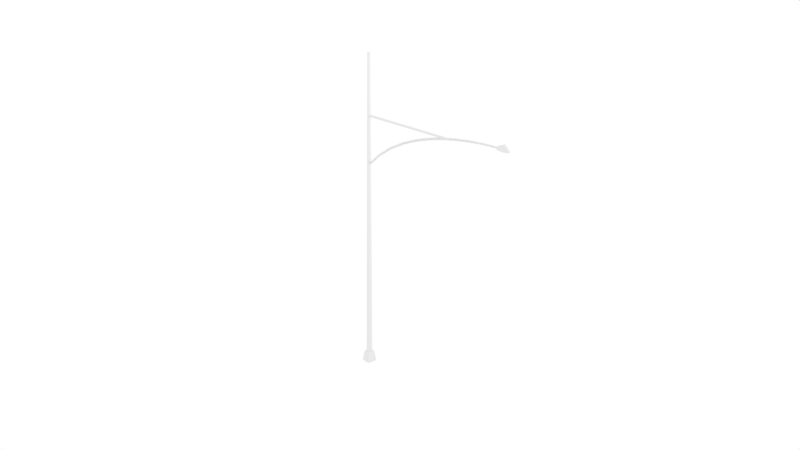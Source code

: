 # Source: street_light.blend  (saved by Blender 2.77.0; exported with 4.5.12 LTS)
import bpy
from mathutils import Matrix  # noqa: F401  (used for matrix-valued properties, if any)

bpy.ops.wm.read_factory_settings(use_empty=True)
scene = bpy.context.scene
scene.name = 'Scene'

# ---- collections
col_collection_1 = bpy.data.collections.new('Collection 1'); scene.collection.children.link(col_collection_1)

# ---- materials (node trees are filled in below, after node groups)
mat_material = bpy.data.materials.new('Material')
mat_material.alpha_threshold = 0.0
mat_material.use_transparent_shadow = False
mat_material.roughness = 0.5
mat_material.line_color = (0.0, 0.0, 0.0, 1.0)

# ---- material node trees

# ---- world
world_world = bpy.data.worlds.new('World'); scene.world = world_world
world_world.color = (1.0, 1.0, 1.0)
world_world.use_sun_shadow = False
world_world.sun_shadow_jitter_overblur = 0.0
world_world.cycles.sampling_method = 'MANUAL'

# ---- cameras
cam_camera = bpy.data.cameras.new('Camera')
cam_camera.clip_end = 100.0
cam_camera.lens = 35.0
cam_camera.sensor_width = 32.0
cam_camera.sensor_height = 18.0
cam_camera.ortho_scale = 7.314
cam_camera.dof.focus_distance = 0.0
cam_camera.dof.aperture_fstop = 128.0

# ---- lights
light_lamp = bpy.data.lights.new('Lamp', 'POINT')
light_lamp.transmission_factor = 0.0
light_lamp.cutoff_distance = 30.0
light_lamp.energy = 100.0
light_lamp.shadow_buffer_clip_start = 1.001
light_lamp.shadow_soft_size = 0.1
light_lamp.shadow_maximum_resolution = 0.006
light_lamp.use_absolute_resolution = True

# ---- meshes
me_circle = bpy.data.meshes.new('Circle')
me_circle.from_pydata([(0.5234, -0.0351, 90.76), (37.78, -0.03509, 90.76), (0.5234, -0.1068, 90.77), (37.78, -0.1068, 90.77), (0.5234, -0.1744, 90.8), (37.78, -0.1744, 90.8), (0.5234, -0.2352, 90.84), (37.78, -0.2352, 90.84), (0.5234, -0.2871, 90.89), (37.78, -0.2871, 90.89), (0.5234, -0.3279, 90.95), (37.78, -0.3279, 90.95), (0.5234, -0.3561, 91.02), (37.78, -0.3561, 91.02), (0.5234, -0.3706, 91.09), (37.78, -0.3706, 91.09), (0.5234, -0.3709, 91.17), (37.78, -0.3709, 91.17), (0.5234, -0.3569, 91.24), (37.78, -0.3569, 91.24), (0.5234, -0.3292, 91.31), (37.78, -0.3292, 91.31), (0.5234, -0.2889, 91.37), (37.78, -0.2889, 91.37), (0.5234, -0.2375, 91.42), (37.78, -0.2375, 91.42), (0.5234, -0.1769, 91.46), (37.78, -0.1769, 91.46), (0.5234, -0.1095, 91.49), (37.78, -0.1095, 91.49), (0.5234, -0.03794, 91.5), (37.78, -0.03794, 91.5), (0.5234, 0.03509, 91.5), (37.78, 0.0351, 91.5), (0.5234, 0.1068, 91.49), (37.78, 0.1068, 91.49), (0.5234, 0.1744, 91.46), (37.78, 0.1744, 91.46), (0.5234, 0.2352, 91.42), (37.78, 0.2352, 91.42), (0.5234, 0.2871, 91.37), (37.78, 0.2871, 91.37), (0.5234, 0.3279, 91.31), (37.78, 0.3279, 91.31), (0.5234, 0.3561, 91.24), (37.78, 0.3561, 91.24), (0.5234, 0.3706, 91.17), (37.78, 0.3706, 91.17), (0.5234, 0.3709, 91.1), (37.78, 0.3709, 91.1), (0.5234, 0.3569, 91.02), (37.78, 0.3569, 91.02), (0.5234, 0.3292, 90.96), (37.78, 0.3292, 90.96), (0.5234, 0.2889, 90.9), (37.78, 0.2889, 90.9), (0.5234, 0.2375, 90.84), (37.78, 0.2375, 90.84), (0.5234, 0.1769, 90.8), (37.78, 0.1769, 90.8), (0.5234, 0.1095, 90.77), (37.78, 0.1095, 90.77), (0.5234, 0.03794, 90.76), (37.78, 0.03794, 90.76), (0.0, 0.9314, 0.0), (-0.1817, 0.9135, 0.0), (-0.3564, 0.8605, 0.0), (-0.5175, 0.7744, 0.0), (-0.6586, 0.6586, 0.0), (-0.7744, 0.5175, 0.0), (-0.8605, 0.3564, 0.0), (-0.9135, 0.1817, 0.0), (-0.9314, 7.032e-08, 0.0), (-0.9135, -0.1817, 0.0), (-0.8605, -0.3564, 0.0), (-0.7744, -0.5175, 0.0), (-0.6586, -0.6586, 0.0), (-0.5175, -0.7744, 0.0), (-0.3564, -0.8605, 0.0), (-0.1817, -0.9135, 0.0), (3.035e-07, -0.9314, 0.0), (0.1817, -0.9135, 0.0), (0.3564, -0.8605, 0.0), (0.5175, -0.7744, 0.0), (0.6586, -0.6586, 0.0), (0.7744, -0.5175, 0.0), (0.8605, -0.3564, 0.0), (0.9135, -0.1817, 0.0), (0.9314, 8.994e-07, 0.0), (0.9135, 0.1817, 0.0), (0.8605, 0.3564, 0.0), (0.7744, 0.5175, 0.0), (0.6586, 0.6586, 0.0), (0.5175, 0.7744, 0.0), (0.3564, 0.8605, 0.0), (0.1817, 0.9135, 0.0), (0.0, 1.0, 3.726), (-0.1951, 0.9808, 3.726), (-0.3827, 0.9239, 3.726), (-0.5556, 0.8315, 3.726), (-0.7071, 0.7071, 3.726), (-0.8315, 0.5556, 3.726), (-0.9239, 0.3827, 3.726), (-0.9808, 0.1951, 3.726), (-1.0, 7.55e-08, 3.726), (-0.9808, -0.1951, 3.726), (-0.9239, -0.3827, 3.726), (-0.8315, -0.5556, 3.726), (-0.7071, -0.7071, 3.726), (-0.5556, -0.8315, 3.726), (-0.3827, -0.9239, 3.726), (-0.1951, -0.9808, 3.726), (3.258e-07, -1.0, 3.726), (0.1951, -0.9808, 3.726), (0.3827, -0.9239, 3.726), (0.5556, -0.8315, 3.726), (0.7071, -0.7071, 3.726), (0.8315, -0.5556, 3.726), (0.9239, -0.3827, 3.726), (0.9808, -0.1951, 3.726), (1.0, 9.656e-07, 3.726), (0.9808, 0.1951, 3.726), (0.9239, 0.3827, 3.726), (0.8315, 0.5556, 3.726), (0.7071, 0.7071, 3.726), (0.5556, 0.8315, 3.726), (0.3827, 0.9239, 3.726), (0.1951, 0.9808, 3.726), (-5.937e-08, 0.5, 111.8), (-0.09755, 0.4904, 111.8), (-0.1913, 0.4619, 111.8), (-0.2778, 0.4157, 111.8), (-0.3536, 0.3536, 111.8), (-0.4157, 0.2778, 111.8), (-0.4619, 0.1913, 111.8), (-0.4904, 0.09755, 111.8), (-0.5, 1.802e-07, 111.8), (-0.4904, -0.09754, 111.8), (-0.4619, -0.1913, 111.8), (-0.4157, -0.2778, 111.8), (-0.3536, -0.3536, 111.8), (-0.2778, -0.4157, 111.8), (-0.1913, -0.4619, 111.8), (-0.09755, -0.4904, 111.8), (1.035e-07, -0.5, 111.8), (0.09755, -0.4904, 111.8), (0.1913, -0.4619, 111.8), (0.2778, -0.4157, 111.8), (0.3536, -0.3536, 111.8), (0.4157, -0.2778, 111.8), (0.4619, -0.1913, 111.8), (0.4904, -0.09754, 111.8), (0.5, 6.253e-07, 111.8), (0.4904, 0.09755, 111.8), (0.4619, 0.1913, 111.8), (0.4157, 0.2778, 111.8), (0.3536, 0.3536, 111.8), (0.2778, 0.4157, 111.8), (0.1913, 0.4619, 111.8), (0.09754, 0.4904, 111.8), (61.77, -1.277e-05, 94.74), (62.42, -1.287e-05, 94.23), (62.78, -1.293e-05, 93.48), (62.78, -1.293e-05, 92.65), (61.76, -0.1577, 94.74), (62.39, -0.2841, 94.23), (62.75, -0.3543, 93.48), (62.75, -0.3543, 92.65), (61.71, -0.3093, 94.74), (62.31, -0.5574, 94.23), (62.64, -0.695, 93.48), (62.64, -0.695, 92.65), (61.64, -0.4491, 94.74), (62.18, -0.8092, 94.23), (62.48, -1.009, 93.48), (62.48, -1.009, 92.65), (61.54, -0.5715, 94.74), (62.0, -1.03, 94.23), (62.25, -1.284, 93.48), (62.25, -1.284, 92.65), (61.42, -0.672, 94.74), (61.78, -1.211, 94.23), (61.98, -1.51, 93.48), (61.98, -1.51, 92.65), (61.28, -0.7467, 94.74), (61.52, -1.346, 94.23), (61.66, -1.678, 93.48), (61.66, -1.678, 92.65), (61.12, -0.7927, 94.74), (61.25, -1.428, 94.23), (61.32, -1.781, 93.48), (61.32, -1.781, 92.65), (60.97, -0.8083, 94.74), (60.97, -1.456, 94.23), (60.97, -1.816, 93.48), (60.97, -1.816, 92.65), (60.81, -0.7927, 94.74), (60.68, -1.428, 94.23), (60.61, -1.781, 93.48), (60.61, -1.781, 92.65), (60.66, -0.7467, 94.74), (60.41, -1.346, 94.23), (59.95, -1.678, 93.48), (59.95, -1.678, 92.65), (60.52, -0.672, 94.74), (60.16, -1.211, 94.23), (59.31, -1.51, 93.48), (59.31, -1.51, 92.65), (60.39, -0.5715, 94.74), (59.94, -1.03, 94.23), (58.55, -1.284, 93.37), (58.55, -1.284, 92.65), (60.29, -0.449, 94.74), (59.76, -0.8091, 94.23), (57.96, -1.009, 93.22), (57.96, -1.009, 92.65), (60.22, -0.3093, 94.74), (59.62, -0.5574, 94.23), (59.29, -0.695, 92.65), (60.97, -1.26e-05, 94.75), (60.17, -0.1577, 94.74), (59.54, -0.2841, 94.23), (57.32, -0.5406, 93.15), (57.32, -0.5406, 92.65), (57.29, -0.09315, 93.33), (57.29, -0.09315, 92.65), (60.17, 0.1577, 94.74), (59.54, 0.2841, 94.23), (57.32, 0.4474, 93.33), (57.32, 0.4474, 92.65), (60.22, 0.3093, 94.74), (59.62, 0.5573, 94.23), (57.43, 0.8813, 93.15), (57.43, 0.8813, 92.65), (60.29, 0.449, 94.74), (59.76, 0.8091, 94.23), (59.46, 1.009, 92.65), (60.39, 0.5715, 94.74), (59.94, 1.03, 94.23), (58.18, 1.284, 93.22), (58.18, 1.284, 92.65), (60.52, 0.672, 94.74), (60.16, 1.211, 94.23), (58.83, 1.51, 93.37), (58.83, 1.51, 92.65), (60.66, 0.7467, 94.74), (60.41, 1.346, 94.23), (59.63, 1.678, 93.48), (59.63, 1.678, 92.65), (60.81, 0.7927, 94.74), (60.68, 1.428, 94.23), (60.29, 1.781, 93.48), (60.29, 1.781, 92.65), (60.97, 0.8082, 94.74), (60.97, 1.456, 94.23), (60.97, 1.816, 93.48), (60.97, 1.816, 92.65), (61.12, 0.7927, 94.74), (61.25, 1.428, 94.23), (61.32, 1.781, 93.48), (61.32, 1.781, 92.65), (61.28, 0.7467, 94.74), (61.52, 1.346, 94.23), (61.66, 1.678, 93.48), (61.66, 1.678, 92.65), (61.42, 0.672, 94.74), (61.78, 1.211, 94.23), (61.98, 1.51, 93.48), (61.98, 1.51, 92.65), (61.54, 0.5715, 94.74), (62.0, 1.03, 94.23), (62.25, 1.284, 93.48), (62.25, 1.284, 92.65), (61.64, 0.449, 94.74), (62.18, 0.8091, 94.23), (62.48, 1.009, 93.48), (62.48, 1.009, 92.65), (61.71, 0.3093, 94.74), (62.31, 0.5573, 94.23), (62.64, 0.695, 93.48), (62.64, 0.695, 92.65), (61.76, 0.1577, 94.74), (62.39, 0.2841, 94.23), (62.75, 0.3543, 93.48), (62.75, 0.3543, 92.65), (57.3, 0.1771, 93.46), (-1.863, 1.863, 0.0), (1.863, 1.524, 0.0), (1.863, 1.185, 0.0), (1.863, 0.8467, 0.0), (1.863, 0.508, 0.0), (1.863, 0.1693, 0.0), (1.863, -0.1693, 0.0), (1.863, -0.508, 0.0), (1.863, -0.8467, 0.0), (1.863, -1.185, 0.0), (1.863, -1.524, 0.0), (1.524, 1.863, 0.0), (1.185, 1.863, 0.0), (0.8467, 1.863, 0.0), (0.508, 1.863, 0.0), (0.1693, 1.863, 0.0), (-0.1693, 1.863, 0.0), (-0.508, 1.863, 0.0), (-0.8467, 1.863, 0.0), (-1.185, 1.863, 0.0), (-1.524, 1.863, 0.0), (1.524, -1.863, 0.0), (1.185, -1.863, 0.0), (0.8467, -1.863, 0.0), (0.508, -1.863, 0.0), (0.1693, -1.863, 0.0), (-0.1693, -1.863, 0.0), (-0.508, -1.863, 0.0), (-0.8467, -1.863, 0.0), (-1.185, -1.863, 0.0), (-1.524, -1.863, 0.0), (-1.863, -1.524, 0.0), (-1.863, -1.185, 0.0), (-1.863, -0.8467, 0.0), (-1.863, -0.508, 0.0), (-1.863, -0.1693, 0.0), (-1.863, 0.1693, 0.0), (-1.863, 0.508, 0.0), (-1.863, 0.8467, 0.0), (-1.863, 1.185, 0.0), (-1.863, 1.524, 0.0), (1.158, 1.415, 3.387), (0.9004, 1.415, 3.387), (0.6432, 1.415, 3.387), (0.3859, 1.415, 3.387), (0.1286, 1.415, 3.387), (-0.1286, 1.415, 3.387), (-0.3859, 1.415, 3.387), (-0.6432, 1.415, 3.387), (-0.9004, 1.415, 3.387), (-1.158, 1.415, 3.387), (1.194, 1.46, 3.048), (0.9289, 1.46, 3.048), (0.6635, 1.46, 3.048), (0.3981, 1.46, 3.048), (0.1327, 1.46, 3.048), (-0.1327, 1.46, 3.048), (-0.3981, 1.46, 3.048), (-0.6635, 1.46, 3.048), (-0.9289, 1.46, 3.048), (-1.194, 1.46, 3.048), (1.231, 1.505, 2.71), (0.9574, 1.505, 2.71), (0.6839, 1.505, 2.71), (0.4103, 1.505, 2.71), (0.1368, 1.505, 2.71), (-0.1368, 1.505, 2.71), (-0.4103, 1.505, 2.71), (-0.6839, 1.505, 2.71), (-0.9574, 1.505, 2.71), (-1.231, 1.505, 2.71), (1.268, 1.549, 2.371), (0.9859, 1.549, 2.371), (0.7042, 1.549, 2.371), (0.4225, 1.549, 2.371), (0.1408, 1.549, 2.371), (-0.1408, 1.549, 2.371), (-0.4225, 1.549, 2.371), (-0.7042, 1.549, 2.371), (-0.9859, 1.549, 2.371), (-1.268, 1.549, 2.371), (1.304, 1.594, 2.032), (1.014, 1.594, 2.032), (0.7246, 1.594, 2.032), (0.4348, 1.594, 2.032), (0.1449, 1.594, 2.032), (-0.1449, 1.594, 2.032), (-0.4348, 1.594, 2.032), (-0.7246, 1.594, 2.032), (-1.014, 1.594, 2.032), (-1.304, 1.594, 2.032), (1.341, 1.639, 1.693), (1.043, 1.639, 1.693), (0.7449, 1.639, 1.693), (0.447, 1.639, 1.693), (0.149, 1.639, 1.693), (-0.149, 1.639, 1.693), (-0.447, 1.639, 1.693), (-0.7449, 1.639, 1.693), (-1.043, 1.639, 1.693), (-1.341, 1.639, 1.693), (1.378, 1.684, 1.355), (1.071, 1.684, 1.355), (0.7653, 1.684, 1.355), (0.4592, 1.684, 1.355), (0.1531, 1.684, 1.355), (-0.1531, 1.684, 1.355), (-0.4592, 1.684, 1.355), (-0.7653, 1.684, 1.355), (-1.071, 1.684, 1.355), (-1.378, 1.684, 1.355), (1.414, 1.728, 1.016), (1.1, 1.728, 1.016), (0.7857, 1.728, 1.016), (0.4714, 1.728, 1.016), (0.1571, 1.728, 1.016), (-0.1571, 1.728, 1.016), (-0.4714, 1.728, 1.016), (-0.7857, 1.728, 1.016), (-1.1, 1.728, 1.016), (-1.414, 1.728, 1.016), (1.451, 1.773, 0.6774), (1.128, 1.773, 0.6774), (0.806, 1.773, 0.6774), (0.4836, 1.773, 0.6774), (0.1612, 1.773, 0.6774), (-0.1612, 1.773, 0.6774), (-0.4836, 1.773, 0.6774), (-0.806, 1.773, 0.6774), (-1.128, 1.773, 0.6774), (-1.451, 1.773, 0.6774), (1.487, 1.818, 0.3387), (1.157, 1.818, 0.3387), (0.8264, 1.818, 0.3387), (0.4958, 1.818, 0.3387), (0.1653, 1.818, 0.3387), (-0.1653, 1.818, 0.3387), (-0.4958, 1.818, 0.3387), (-0.8264, 1.818, 0.3387), (-1.157, 1.818, 0.3387), (-1.487, 1.818, 0.3387), (-1.818, -1.487, 0.3387), (-1.818, -1.157, 0.3387), (-1.818, -0.8264, 0.3387), (-1.818, -0.4958, 0.3387), (-1.818, -0.1653, 0.3387), (-1.818, 0.1653, 0.3387), (-1.818, 0.4958, 0.3387), (-1.818, 0.8264, 0.3387), (-1.818, 1.157, 0.3387), (-1.818, 1.487, 0.3387), (-1.773, -1.451, 0.6774), (-1.773, -1.128, 0.6774), (-1.773, -0.806, 0.6774), (-1.773, -0.4836, 0.6774), (-1.773, -0.1612, 0.6774), (-1.773, 0.1612, 0.6774), (-1.773, 0.4836, 0.6774), (-1.773, 0.806, 0.6774), (-1.773, 1.128, 0.6774), (-1.773, 1.451, 0.6774), (-1.728, -1.414, 1.016), (-1.728, -1.1, 1.016), (-1.728, -0.7857, 1.016), (-1.728, -0.4714, 1.016), (-1.728, -0.1571, 1.016), (-1.728, 0.1571, 1.016), (-1.728, 0.4714, 1.016), (-1.728, 0.7857, 1.016), (-1.728, 1.1, 1.016), (-1.728, 1.414, 1.016), (-1.684, -1.378, 1.355), (-1.684, -1.071, 1.355), (-1.684, -0.7653, 1.355), (-1.684, -0.4592, 1.355), (-1.684, -0.1531, 1.355), (-1.684, 0.1531, 1.355), (-1.684, 0.4592, 1.355), (-1.684, 0.7653, 1.355), (-1.684, 1.071, 1.355), (-1.684, 1.378, 1.355), (-1.639, -1.341, 1.693), (-1.639, -1.043, 1.693), (-1.639, -0.7449, 1.693), (-1.639, -0.447, 1.693), (-1.639, -0.149, 1.693), (-1.639, 0.149, 1.693), (-1.639, 0.447, 1.693), (-1.639, 0.7449, 1.693), (-1.639, 1.043, 1.693), (-1.639, 1.341, 1.693), (-1.594, -1.304, 2.032), (-1.594, -1.014, 2.032), (-1.594, -0.7246, 2.032), (-1.594, -0.4348, 2.032), (-1.594, -0.1449, 2.032), (-1.594, 0.1449, 2.032), (-1.594, 0.4348, 2.032), (-1.594, 0.7246, 2.032), (-1.594, 1.014, 2.032), (-1.594, 1.304, 2.032), (-1.549, -1.268, 2.371), (-1.549, -0.9859, 2.371), (-1.549, -0.7042, 2.371), (-1.549, -0.4225, 2.371), (-1.549, -0.1408, 2.371), (-1.549, 0.1408, 2.371), (-1.549, 0.4225, 2.371), (-1.549, 0.7042, 2.371), (-1.549, 0.9859, 2.371), (-1.549, 1.268, 2.371), (-1.505, -1.231, 2.71), (-1.505, -0.9574, 2.71), (-1.505, -0.6839, 2.71), (-1.505, -0.4103, 2.71), (-1.505, -0.1368, 2.71), (-1.505, 0.1368, 2.71), (-1.505, 0.4103, 2.71), (-1.505, 0.6839, 2.71), (-1.505, 0.9574, 2.71), (-1.505, 1.231, 2.71), (-1.46, -1.194, 3.048), (-1.46, -0.9289, 3.048), (-1.46, -0.6635, 3.048), (-1.46, -0.3981, 3.048), (-1.46, -0.1327, 3.048), (-1.46, 0.1327, 3.048), (-1.46, 0.3981, 3.048), (-1.46, 0.6635, 3.048), (-1.46, 0.9289, 3.048), (-1.46, 1.194, 3.048), (-1.415, -1.158, 3.387), (-1.415, -0.9004, 3.387), (-1.415, -0.6432, 3.387), (-1.415, -0.3859, 3.387), (-1.415, -0.1286, 3.387), (-1.415, 0.1286, 3.387), (-1.415, 0.3859, 3.387), (-1.415, 0.6432, 3.387), (-1.415, 0.9004, 3.387), (-1.415, 1.158, 3.387), (1.487, -1.818, 0.3387), (1.157, -1.818, 0.3387), (0.8264, -1.818, 0.3387), (0.4958, -1.818, 0.3387), (0.1653, -1.818, 0.3387), (-0.1653, -1.818, 0.3387), (-0.4958, -1.818, 0.3387), (-0.8264, -1.818, 0.3387), (-1.157, -1.818, 0.3387), (-1.487, -1.818, 0.3387), (1.451, -1.773, 0.6774), (1.128, -1.773, 0.6774), (0.806, -1.773, 0.6774), (0.4836, -1.773, 0.6774), (0.1612, -1.773, 0.6774), (-0.1612, -1.773, 0.6774), (-0.4836, -1.773, 0.6774), (-0.806, -1.773, 0.6774), (-1.128, -1.773, 0.6774), (-1.451, -1.773, 0.6774), (1.414, -1.728, 1.016), (1.1, -1.728, 1.016), (0.7857, -1.728, 1.016), (0.4714, -1.728, 1.016), (0.1571, -1.728, 1.016), (-0.1571, -1.728, 1.016), (-0.4714, -1.728, 1.016), (-0.7857, -1.728, 1.016), (-1.1, -1.728, 1.016), (-1.414, -1.728, 1.016), (1.378, -1.684, 1.355), (1.071, -1.684, 1.355), (0.7653, -1.684, 1.355), (0.4592, -1.684, 1.355), (0.1531, -1.684, 1.355), (-0.1531, -1.684, 1.355), (-0.4592, -1.684, 1.355), (-0.7653, -1.684, 1.355), (-1.071, -1.684, 1.355), (-1.378, -1.684, 1.355), (1.341, -1.639, 1.693), (1.043, -1.639, 1.693), (0.7449, -1.639, 1.693), (0.447, -1.639, 1.693), (0.149, -1.639, 1.693), (-0.149, -1.639, 1.693), (-0.447, -1.639, 1.693), (-0.7449, -1.639, 1.693), (-1.043, -1.639, 1.693), (-1.341, -1.639, 1.693), (1.304, -1.594, 2.032), (1.014, -1.594, 2.032), (0.7246, -1.594, 2.032), (0.4348, -1.594, 2.032), (0.1449, -1.594, 2.032), (-0.1449, -1.594, 2.032), (-0.4348, -1.594, 2.032), (-0.7246, -1.594, 2.032), (-1.014, -1.594, 2.032), (-1.304, -1.594, 2.032), (1.268, -1.549, 2.371), (0.9859, -1.549, 2.371), (0.7042, -1.549, 2.371), (0.4225, -1.549, 2.371), (0.1408, -1.549, 2.371), (-0.1408, -1.549, 2.371), (-0.4225, -1.549, 2.371), (-0.7042, -1.549, 2.371), (-0.9859, -1.549, 2.371), (-1.268, -1.549, 2.371), (1.231, -1.505, 2.71), (0.9574, -1.505, 2.71), (0.6839, -1.505, 2.71), (0.4103, -1.505, 2.71), (0.1368, -1.505, 2.71), (-0.1368, -1.505, 2.71), (-0.4103, -1.505, 2.71), (-0.6839, -1.505, 2.71), (-0.9574, -1.505, 2.71), (-1.231, -1.505, 2.71), (1.194, -1.46, 3.048), (0.9289, -1.46, 3.048), (0.6635, -1.46, 3.048), (0.3981, -1.46, 3.048), (0.1327, -1.46, 3.048), (-0.1327, -1.46, 3.048), (-0.3981, -1.46, 3.048), (-0.6635, -1.46, 3.048), (-0.9289, -1.46, 3.048), (-1.194, -1.46, 3.048), (1.158, -1.415, 3.387), (0.9004, -1.415, 3.387), (0.6432, -1.415, 3.387), (0.3859, -1.415, 3.387), (0.1286, -1.415, 3.387), (-0.1286, -1.415, 3.387), (-0.3859, -1.415, 3.387), (-0.6432, -1.415, 3.387), (-0.9004, -1.415, 3.387), (-1.158, -1.415, 3.387), (1.818, 1.487, 0.3387), (1.818, 1.157, 0.3387), (1.818, 0.8264, 0.3387), (1.818, 0.4958, 0.3387), (1.818, 0.1653, 0.3387), (1.818, -0.1653, 0.3387), (1.818, -0.4958, 0.3387), (1.818, -0.8264, 0.3387), (1.818, -1.157, 0.3387), (1.818, -1.487, 0.3387), (1.773, 1.451, 0.6774), (1.773, 1.128, 0.6774), (1.773, 0.806, 0.6774), (1.773, 0.4836, 0.6774), (1.773, 0.1612, 0.6774), (1.773, -0.1612, 0.6774), (1.773, -0.4836, 0.6774), (1.773, -0.806, 0.6774), (1.773, -1.128, 0.6774), (1.773, -1.451, 0.6774), (1.728, 1.414, 1.016), (1.728, 1.1, 1.016), (1.728, 0.7857, 1.016), (1.728, 0.4714, 1.016), (1.728, 0.1571, 1.016), (1.728, -0.1571, 1.016), (1.728, -0.4714, 1.016), (1.728, -0.7857, 1.016), (1.728, -1.1, 1.016), (1.728, -1.414, 1.016), (1.684, 1.378, 1.355), (1.684, 1.071, 1.355), (1.684, 0.7653, 1.355), (1.684, 0.4592, 1.355), (1.684, 0.1531, 1.355), (1.684, -0.1531, 1.355), (1.684, -0.4592, 1.355), (1.684, -0.7653, 1.355), (1.684, -1.071, 1.355), (1.684, -1.378, 1.355), (1.639, 1.341, 1.693), (1.639, 1.043, 1.693), (1.639, 0.7449, 1.693), (1.639, 0.447, 1.693), (1.639, 0.149, 1.693), (1.639, -0.149, 1.693), (1.639, -0.447, 1.693), (1.639, -0.7449, 1.693), (1.639, -1.043, 1.693), (1.639, -1.341, 1.693), (1.594, 1.304, 2.032), (1.594, 1.014, 2.032), (1.594, 0.7246, 2.032), (1.594, 0.4348, 2.032), (1.594, 0.1449, 2.032), (1.594, -0.1449, 2.032), (1.594, -0.4348, 2.032), (1.594, -0.7246, 2.032), (1.594, -1.014, 2.032), (1.594, -1.304, 2.032), (1.549, 1.268, 2.371), (1.549, 0.9859, 2.371), (1.549, 0.7042, 2.371), (1.549, 0.4225, 2.371), (1.549, 0.1408, 2.371), (1.549, -0.1408, 2.371), (1.549, -0.4225, 2.371), (1.549, -0.7042, 2.371), (1.549, -0.9859, 2.371), (1.549, -1.268, 2.371), (1.505, 1.231, 2.71), (1.505, 0.9574, 2.71), (1.505, 0.6839, 2.71), (1.505, 0.4103, 2.71), (1.505, 0.1368, 2.71), (1.505, -0.1368, 2.71), (1.505, -0.4103, 2.71), (1.505, -0.6839, 2.71), (1.505, -0.9574, 2.71), (1.505, -1.231, 2.71), (1.46, 1.194, 3.048), (1.46, 0.9289, 3.048), (1.46, 0.6635, 3.048), (1.46, 0.3981, 3.048), (1.46, 0.1327, 3.048), (1.46, -0.1327, 3.048), (1.46, -0.3981, 3.048), (1.46, -0.6635, 3.048), (1.46, -0.9289, 3.048), (1.46, -1.194, 3.048), (1.415, 1.158, 3.387), (1.415, 0.9004, 3.387), (1.415, 0.6432, 3.387), (1.415, 0.3859, 3.387), (1.415, 0.1286, 3.387), (1.415, -0.1286, 3.387), (1.415, -0.3859, 3.387), (1.415, -0.6432, 3.387), (1.415, -0.9004, 3.387), (1.415, -1.158, 3.387), (1.121, 1.121, 3.726), (1.121, 0.8719, 3.726), (1.121, 0.6228, 3.726), (1.121, 0.3737, 3.726), (1.121, 0.1246, 3.726), (1.121, -0.1246, 3.726), (1.121, -0.3737, 3.726), (1.121, -0.6228, 3.726), (1.121, -0.8719, 3.726), (1.121, -1.121, 3.726), (0.8719, 1.121, 3.726), (0.8719, 0.8719, 3.726), (0.8719, 0.6228, 3.726), (0.8719, 0.3737, 3.726), (0.8719, 0.1246, 3.726), (0.8719, -0.1246, 3.726), (0.8719, -0.3737, 3.726), (0.8719, -0.6228, 3.726), (0.8719, -0.8719, 3.726), (0.8719, -1.121, 3.726), (0.6228, 1.121, 3.726), (0.6228, 0.8719, 3.726), (0.6228, 0.6228, 3.726), (0.6228, 0.3737, 3.726), (0.6228, 0.1246, 3.726), (0.6228, -0.1246, 3.726), (0.6228, -0.3737, 3.726), (0.6228, -0.6228, 3.726), (0.6228, -0.8719, 3.726), (0.6228, -1.121, 3.726), (0.3737, 1.121, 3.726), (0.3737, 0.8719, 3.726), (0.3737, 0.6228, 3.726), (0.3737, 0.3737, 3.726), (0.3737, 0.1246, 3.726), (0.3737, -0.1246, 3.726), (0.3737, -0.3737, 3.726), (0.3737, -0.6228, 3.726), (0.3737, -0.8719, 3.726), (0.3737, -1.121, 3.726), (0.1246, 1.121, 3.726), (0.1246, 0.8719, 3.726), (0.1246, 0.6228, 3.726), (0.1246, 0.3737, 3.726), (0.1246, 0.1246, 3.726), (0.1246, -0.1246, 3.726), (0.1246, -0.3737, 3.726), (0.1246, -0.6228, 3.726), (0.1246, -0.8719, 3.726), (0.1246, -1.121, 3.726), (-0.1246, 1.121, 3.726), (-0.1246, 0.8719, 3.726), (-0.1246, 0.6228, 3.726), (-0.1246, 0.3737, 3.726), (-0.1246, 0.1246, 3.726), (-0.1246, -0.1246, 3.726), (-0.1246, -0.3737, 3.726), (-0.1246, -0.6228, 3.726), (-0.1246, -0.8719, 3.726), (-0.1246, -1.121, 3.726), (-0.3737, 1.121, 3.726), (-0.3737, 0.8719, 3.726), (-0.3737, 0.6228, 3.726), (-0.3737, 0.3737, 3.726), (-0.3737, 0.1246, 3.726), (-0.3737, -0.1246, 3.726), (-0.3737, -0.3737, 3.726), (-0.3737, -0.6228, 3.726), (-0.3737, -0.8719, 3.726), (-0.3737, -1.121, 3.726), (-0.6228, 1.121, 3.726), (-0.6228, 0.8719, 3.726), (-0.6228, 0.6228, 3.726), (-0.6228, 0.3737, 3.726), (-0.6228, 0.1246, 3.726), (-0.6228, -0.1246, 3.726), (-0.6228, -0.3737, 3.726), (-0.6228, -0.6228, 3.726), (-0.6228, -0.8719, 3.726), (-0.6228, -1.121, 3.726), (-0.8719, 1.121, 3.726), (-0.8719, 0.8719, 3.726), (-0.8719, 0.6228, 3.726), (-0.8719, 0.3737, 3.726), (-0.8719, 0.1246, 3.726), (-0.8719, -0.1246, 3.726), (-0.8719, -0.3737, 3.726), (-0.8719, -0.6228, 3.726), (-0.8719, -0.8719, 3.726), (-0.8719, -1.121, 3.726), (-1.121, 1.121, 3.726), (-1.121, 0.8719, 3.726), (-1.121, 0.6228, 3.726), (-1.121, 0.3737, 3.726), (-1.121, 0.1246, 3.726), (-1.121, -0.1246, 3.726), (-1.121, -0.3737, 3.726), (-1.121, -0.6228, 3.726), (-1.121, -0.8719, 3.726), (-1.121, -1.121, 3.726), (1.524, 1.524, 0.0), (1.185, 1.524, 0.0), (0.8467, 1.524, 0.0), (0.508, 1.524, 0.0), (0.1693, 1.524, 0.0), (-0.1693, 1.524, 0.0), (-0.508, 1.524, 0.0), (-0.8467, 1.524, 0.0), (-1.185, 1.524, 0.0), (-1.524, 1.524, 0.0), (1.524, 1.185, 0.0), (1.185, 1.185, 0.0), (0.8467, 1.185, 0.0), (0.508, 1.185, 0.0), (0.1693, 1.185, 0.0), (-0.1693, 1.185, 0.0), (-0.508, 1.185, 0.0), (-0.8467, 1.185, 0.0), (-1.185, 1.185, 0.0), (-1.524, 1.185, 0.0), (1.524, 0.8467, 0.0), (1.185, 0.8467, 0.0), (0.8467, 0.8467, 0.0), (0.508, 0.8467, 0.0), (0.1693, 0.8467, 0.0), (-0.1693, 0.8467, 0.0), (-0.508, 0.8467, 0.0), (-0.8467, 0.8467, 0.0), (-1.185, 0.8467, 0.0), (-1.524, 0.8467, 0.0), (1.524, 0.508, 0.0), (1.185, 0.508, 0.0), (0.8467, 0.508, 0.0), (0.508, 0.508, 0.0), (0.1693, 0.508, 0.0), (-0.1693, 0.508, 0.0), (-0.508, 0.508, 0.0), (-0.8467, 0.508, 0.0), (-1.185, 0.508, 0.0), (-1.524, 0.508, 0.0), (1.524, 0.1693, 0.0), (1.185, 0.1693, 0.0), (0.8467, 0.1693, 0.0), (0.508, 0.1693, 0.0), (0.1693, 0.1693, 0.0), (-0.1693, 0.1693, 0.0), (-0.508, 0.1693, 0.0), (-0.8467, 0.1693, 0.0), (-1.185, 0.1693, 0.0), (-1.524, 0.1693, 0.0), (1.524, -0.1693, 0.0), (1.185, -0.1693, 0.0), (0.8467, -0.1693, 0.0), (0.508, -0.1693, 0.0), (0.1693, -0.1693, 0.0), (-0.1693, -0.1693, 0.0), (-0.508, -0.1693, 0.0), (-0.8467, -0.1693, 0.0), (-1.185, -0.1693, 0.0), (-1.524, -0.1693, 0.0), (1.524, -0.508, 0.0), (1.185, -0.508, 0.0), (0.8467, -0.508, 0.0), (0.508, -0.508, 0.0), (0.1693, -0.508, 0.0), (-0.1693, -0.508, 0.0), (-0.508, -0.508, 0.0), (-0.8467, -0.508, 0.0), (-1.185, -0.508, 0.0), (-1.524, -0.508, 0.0), (1.524, -0.8467, 0.0), (1.185, -0.8467, 0.0), (0.8467, -0.8467, 0.0), (0.508, -0.8467, 0.0), (0.1693, -0.8467, 0.0), (-0.1693, -0.8467, 0.0), (-0.508, -0.8467, 0.0), (-0.8467, -0.8467, 0.0), (-1.185, -0.8467, 0.0), (-1.524, -0.8467, 0.0), (1.524, -1.185, 0.0), (1.185, -1.185, 0.0), (0.8467, -1.185, 0.0), (0.508, -1.185, 0.0), (0.1693, -1.185, 0.0), (-0.1693, -1.185, 0.0), (-0.508, -1.185, 0.0), (-0.8467, -1.185, 0.0), (-1.185, -1.185, 0.0), (-1.524, -1.185, 0.0), (1.524, -1.524, 0.0), (1.185, -1.524, 0.0), (0.8467, -1.524, 0.0), (0.508, -1.524, 0.0), (0.1693, -1.524, 0.0), (-0.1693, -1.524, 0.0), (-0.508, -1.524, 0.0), (-0.8467, -1.524, 0.0), (-1.185, -1.524, 0.0), (-1.524, -1.524, 0.0)], [(65, 64), (66, 65), (67, 66), (68, 67), (69, 68), (70, 69), (71, 70), (72, 71), (73, 72), (74, 73), (75, 74), (76, 75), (77, 76), (78, 77), (79, 78), (80, 79), (81, 80), (82, 81), (83, 82), (84, 83), (85, 84), (86, 85), (87, 86), (88, 87), (89, 88), (90, 89), (91, 90), (92, 91), (93, 92), (94, 93), (95, 94), (64, 95)], [(0, 1, 3, 2), (2, 3, 5, 4), (4, 5, 7, 6), (6, 7, 9, 8), (8, 9, 11, 10), (10, 11, 13, 12), (12, 13, 15, 14), (14, 15, 17, 16), (16, 17, 19, 18), (18, 19, 21, 20), (20, 21, 23, 22), (22, 23, 25, 24), (24, 25, 27, 26), (26, 27, 29, 28), (28, 29, 31, 30), (30, 31, 33, 32), (32, 33, 35, 34), (34, 35, 37, 36), (36, 37, 39, 38), (38, 39, 41, 40), (40, 41, 43, 42), (42, 43, 45, 44), (44, 45, 47, 46), (46, 47, 49, 48), (48, 49, 51, 50), (50, 51, 53, 52), (52, 53, 55, 54), (54, 55, 57, 56), (56, 57, 59, 58), (58, 59, 61, 60), (3, 1, 63, 61, 59, 57, 55, 53, 51, 49, 47, 45, 43, 41, 39, 37, 35, 33, 31, 29, 27, 25, 23, 21, 19, 17, 15, 13, 11, 9, 7, 5), (60, 61, 63, 62), (62, 63, 1, 0), (0, 2, 4, 6, 8, 10, 12, 14, 16, 18, 20, 22, 24, 26, 28, 30, 32, 34, 36, 38, 40, 42, 44, 46, 48, 50, 52, 54, 56, 58, 60, 62), (96, 127, 159, 128), (115, 114, 146, 147), (102, 101, 133, 134), (116, 115, 147, 148), (103, 102, 134, 135), (117, 116, 148, 149), (104, 103, 135, 136), (118, 117, 149, 150), (105, 104, 136, 137), (119, 118, 150, 151), (106, 105, 137, 138), (120, 119, 151, 152), (107, 106, 138, 139), (121, 120, 152, 153), (108, 107, 139, 140), (122, 121, 153, 154), (109, 108, 140, 141), (123, 122, 154, 155), (110, 109, 141, 142), (97, 96, 128, 129), (124, 123, 155, 156), (111, 110, 142, 143), (98, 97, 129, 130), (125, 124, 156, 157), (112, 111, 143, 144), (99, 98, 130, 131), (126, 125, 157, 158), (113, 112, 144, 145), (100, 99, 131, 132), (127, 126, 158, 159), (114, 113, 145, 146), (101, 100, 132, 133), (129, 128, 159, 158, 157, 156, 155, 154, 153, 152, 151, 150, 149, 148, 147, 146, 145, 144, 143, 142, 141, 140, 139, 138, 137, 136, 135, 134, 133, 132, 131, 130), (163, 162, 166, 167), (161, 160, 164, 165), (162, 161, 165, 166), (160, 219, 164), (167, 166, 170, 171), (165, 164, 168, 169), (166, 165, 169, 170), (164, 219, 168), (171, 170, 174, 175), (169, 168, 172, 173), (170, 169, 173, 174), (168, 219, 172), (173, 172, 176, 177), (174, 173, 177, 178), (172, 219, 176), (175, 174, 178, 179), (178, 177, 181, 182), (176, 219, 180), (179, 178, 182, 183), (177, 176, 180, 181), (182, 181, 185, 186), (180, 219, 184), (183, 182, 186, 187), (181, 180, 184, 185), (184, 219, 188), (187, 186, 190, 191), (185, 184, 188, 189), (186, 185, 189, 190), (191, 190, 194, 195), (189, 188, 192, 193), (190, 189, 193, 194), (188, 219, 192), (195, 194, 198, 199), (193, 192, 196, 197), (194, 193, 197, 198), (192, 219, 196), (198, 197, 201, 202), (196, 219, 200), (199, 198, 202, 203), (197, 196, 200, 201), (202, 201, 205, 206), (200, 219, 204), (203, 202, 206, 207), (201, 200, 204, 205), (206, 205, 209, 210), (204, 219, 208), (207, 206, 210, 211), (205, 204, 208, 209), (211, 210, 214, 215), (209, 208, 212, 213), (210, 209, 213, 214), (208, 219, 212), (213, 217, 214), (213, 212, 216, 217), (214, 217, 222), (212, 219, 216), (217, 216, 220, 221), (215, 214, 222, 223), (216, 219, 220), (222, 217, 221), (223, 222, 224, 225), (225, 224, 285, 228, 229), (226, 219, 230), (229, 228, 232, 233), (227, 226, 230, 231), (235, 238, 239), (231, 230, 234, 235), (235, 239, 232), (230, 219, 234), (236, 233, 240), (235, 234, 237, 238), (233, 232, 239, 240), (234, 219, 237), (239, 238, 242, 243), (237, 219, 241), (240, 239, 243, 244), (238, 237, 241, 242), (243, 242, 246, 247), (241, 219, 245), (244, 243, 247, 248), (242, 241, 245, 246), (247, 246, 250, 251), (245, 219, 249), (248, 247, 251, 252), (246, 245, 249, 250), (252, 251, 255, 256), (250, 249, 253, 254), (251, 250, 254, 255), (249, 219, 253), (256, 255, 259, 260), (254, 253, 257, 258), (255, 254, 258, 259), (253, 219, 257), (258, 257, 261, 262), (259, 258, 262, 263), (257, 219, 261), (260, 259, 263, 264), (263, 262, 266, 267), (261, 219, 265), (264, 263, 267, 268), (262, 261, 265, 266), (267, 266, 270, 271), (265, 219, 269), (268, 267, 271, 272), (266, 265, 269, 270), (269, 219, 273), (272, 271, 275, 276), (270, 269, 273, 274), (271, 270, 274, 275), (276, 275, 279, 280), (274, 273, 277, 278), (275, 274, 278, 279), (273, 219, 277), (280, 279, 283, 284), (278, 277, 281, 282), (279, 278, 282, 283), (277, 219, 281), (163, 167, 171, 175, 179, 183, 187, 191, 195, 199, 203, 207, 211, 215, 218, 223, 225, 229, 233, 236, 240, 244, 248, 252, 256, 260, 264, 268, 272, 276, 280, 284), (283, 282, 161, 162), (281, 219, 160), (284, 283, 162, 163), (282, 281, 160, 161), (215, 223, 218), (231, 235, 232), (228, 227, 231, 232), (221, 220, 226, 227), (285, 224, 221), (228, 285, 227), (221, 227, 285), (222, 221, 224), (220, 219, 226), (717, 327, 727), (327, 337, 338, 328), (328, 338, 339, 329), (329, 339, 340, 330), (330, 340, 341, 331), (331, 341, 342, 332), (332, 342, 343, 333), (333, 343, 344, 334), (334, 344, 345, 335), (335, 345, 346, 336), (337, 347, 348, 338), (338, 348, 349, 339), (339, 349, 350, 340), (340, 350, 351, 341), (341, 351, 352, 342), (342, 352, 353, 343), (343, 353, 354, 344), (344, 354, 355, 345), (345, 355, 356, 346), (347, 357, 358, 348), (348, 358, 359, 349), (349, 359, 360, 350), (350, 360, 361, 351), (351, 361, 362, 352), (352, 362, 363, 353), (353, 363, 364, 354), (354, 364, 365, 355), (355, 365, 366, 356), (357, 367, 368, 358), (358, 368, 369, 359), (359, 369, 370, 360), (360, 370, 371, 361), (361, 371, 372, 362), (362, 372, 373, 363), (363, 373, 374, 364), (364, 374, 375, 365), (365, 375, 376, 366), (367, 377, 378, 368), (368, 378, 379, 369), (369, 379, 380, 370), (370, 380, 381, 371), (371, 381, 382, 372), (372, 382, 383, 373), (373, 383, 384, 374), (374, 384, 385, 375), (375, 385, 386, 376), (377, 387, 388, 378), (378, 388, 389, 379), (379, 389, 390, 380), (380, 390, 391, 381), (381, 391, 392, 382), (382, 392, 393, 383), (383, 393, 394, 384), (384, 394, 395, 385), (385, 395, 396, 386), (387, 397, 398, 388), (388, 398, 399, 389), (389, 399, 400, 390), (390, 400, 401, 391), (391, 401, 402, 392), (392, 402, 403, 393), (393, 403, 404, 394), (394, 404, 405, 395), (395, 405, 406, 396), (397, 407, 408, 398), (398, 408, 409, 399), (399, 409, 410, 400), (400, 410, 411, 401), (401, 411, 412, 402), (402, 412, 413, 403), (403, 413, 414, 404), (404, 414, 415, 405), (405, 415, 416, 406), (407, 417, 418, 408), (408, 418, 419, 409), (409, 419, 420, 410), (410, 420, 421, 411), (411, 421, 422, 412), (412, 422, 423, 413), (413, 423, 424, 414), (414, 424, 425, 415), (415, 425, 426, 416), (417, 297, 298, 418), (418, 298, 299, 419), (419, 299, 300, 420), (420, 300, 301, 421), (421, 301, 302, 422), (422, 302, 303, 423), (423, 303, 304, 424), (424, 304, 305, 425), (425, 305, 306, 426), (317, 427, 428, 318), (318, 428, 429, 319), (319, 429, 430, 320), (320, 430, 431, 321), (321, 431, 432, 322), (322, 432, 433, 323), (323, 433, 434, 324), (324, 434, 435, 325), (325, 435, 436, 326), (427, 437, 438, 428), (428, 438, 439, 429), (429, 439, 440, 430), (430, 440, 441, 431), (431, 441, 442, 432), (432, 442, 443, 433), (433, 443, 444, 434), (434, 444, 445, 435), (435, 445, 446, 436), (437, 447, 448, 438), (438, 448, 449, 439), (439, 449, 450, 440), (440, 450, 451, 441), (441, 451, 452, 442), (442, 452, 453, 443), (443, 453, 454, 444), (444, 454, 455, 445), (445, 455, 456, 446), (447, 457, 458, 448), (448, 458, 459, 449), (449, 459, 460, 450), (450, 460, 461, 451), (451, 461, 462, 452), (452, 462, 463, 453), (453, 463, 464, 454), (454, 464, 465, 455), (455, 465, 466, 456), (457, 467, 468, 458), (458, 468, 469, 459), (459, 469, 470, 460), (460, 470, 471, 461), (461, 471, 472, 462), (462, 472, 473, 463), (463, 473, 474, 464), (464, 474, 475, 465), (465, 475, 476, 466), (467, 477, 478, 468), (468, 478, 479, 469), (469, 479, 480, 470), (470, 480, 481, 471), (471, 481, 482, 472), (472, 482, 483, 473), (473, 483, 484, 474), (474, 484, 485, 475), (475, 485, 486, 476), (477, 487, 488, 478), (478, 488, 489, 479), (479, 489, 490, 480), (480, 490, 491, 481), (481, 491, 492, 482), (482, 492, 493, 483), (483, 493, 494, 484), (484, 494, 495, 485), (485, 495, 496, 486), (487, 497, 498, 488), (488, 498, 499, 489), (489, 499, 500, 490), (490, 500, 501, 491), (491, 501, 502, 492), (492, 502, 503, 493), (493, 503, 504, 494), (494, 504, 505, 495), (495, 505, 506, 496), (497, 507, 508, 498), (498, 508, 509, 499), (499, 509, 510, 500), (500, 510, 511, 501), (501, 511, 512, 502), (502, 512, 513, 503), (503, 513, 514, 504), (504, 514, 515, 505), (505, 515, 516, 506), (507, 517, 518, 508), (508, 518, 519, 509), (509, 519, 520, 510), (510, 520, 521, 511), (511, 521, 522, 512), (512, 522, 523, 513), (513, 523, 524, 514), (514, 524, 525, 515), (515, 525, 526, 516), (307, 527, 528, 308), (308, 528, 529, 309), (309, 529, 530, 310), (310, 530, 531, 311), (311, 531, 532, 312), (312, 532, 533, 313), (313, 533, 534, 314), (314, 534, 535, 315), (315, 535, 536, 316), (527, 537, 538, 528), (528, 538, 539, 529), (529, 539, 540, 530), (530, 540, 541, 531), (531, 541, 542, 532), (532, 542, 543, 533), (533, 543, 544, 534), (534, 544, 545, 535), (535, 545, 546, 536), (537, 547, 548, 538), (538, 548, 549, 539), (539, 549, 550, 540), (540, 550, 551, 541), (541, 551, 552, 542), (542, 552, 553, 543), (543, 553, 554, 544), (544, 554, 555, 545), (545, 555, 556, 546), (547, 557, 558, 548), (548, 558, 559, 549), (549, 559, 560, 550), (550, 560, 561, 551), (551, 561, 562, 552), (552, 562, 563, 553), (553, 563, 564, 554), (554, 564, 565, 555), (555, 565, 566, 556), (557, 567, 568, 558), (558, 568, 569, 559), (559, 569, 570, 560), (560, 570, 571, 561), (561, 571, 572, 562), (562, 572, 573, 563), (563, 573, 574, 564), (564, 574, 575, 565), (565, 575, 576, 566), (567, 577, 578, 568), (568, 578, 579, 569), (569, 579, 580, 570), (570, 580, 581, 571), (571, 581, 582, 572), (572, 582, 583, 573), (573, 583, 584, 574), (574, 584, 585, 575), (575, 585, 586, 576), (577, 587, 588, 578), (578, 588, 589, 579), (579, 589, 590, 580), (580, 590, 591, 581), (581, 591, 592, 582), (582, 592, 593, 583), (583, 593, 594, 584), (584, 594, 595, 585), (585, 595, 596, 586), (587, 597, 598, 588), (588, 598, 599, 589), (589, 599, 600, 590), (590, 600, 601, 591), (591, 601, 602, 592), (592, 602, 603, 593), (593, 603, 604, 594), (594, 604, 605, 595), (595, 605, 606, 596), (597, 607, 608, 598), (598, 608, 609, 599), (599, 609, 610, 600), (600, 610, 611, 601), (601, 611, 612, 602), (602, 612, 613, 603), (603, 613, 614, 604), (604, 614, 615, 605), (605, 615, 616, 606), (607, 617, 618, 608), (608, 618, 619, 609), (609, 619, 620, 610), (610, 620, 621, 611), (611, 621, 622, 612), (612, 622, 623, 613), (613, 623, 624, 614), (614, 624, 625, 615), (615, 625, 626, 616), (717, 727, 728, 729, 730, 731, 732, 733, 734, 735, 736, 726, 725, 724, 723, 722, 721, 720, 719, 718), (517, 826, 825, 824, 823, 822, 821, 820, 819, 818, 817, 526, 525, 524, 523, 522, 521, 520, 519, 518), (336, 526, 817), (297, 287, 827), (307, 917, 296), (317, 926, 316), (326, 306, 836), (287, 627, 628, 288), (288, 628, 629, 289), (289, 629, 630, 290), (290, 630, 631, 291), (291, 631, 632, 292), (292, 632, 633, 293), (293, 633, 634, 294), (294, 634, 635, 295), (295, 635, 636, 296), (627, 637, 638, 628), (628, 638, 639, 629), (629, 639, 640, 630), (630, 640, 641, 631), (631, 641, 642, 632), (632, 642, 643, 633), (633, 643, 644, 634), (634, 644, 645, 635), (635, 645, 646, 636), (637, 647, 648, 638), (638, 648, 649, 639), (639, 649, 650, 640), (640, 650, 651, 641), (641, 651, 652, 642), (642, 652, 653, 643), (643, 653, 654, 644), (644, 654, 655, 645), (645, 655, 656, 646), (647, 657, 658, 648), (648, 658, 659, 649), (649, 659, 660, 650), (650, 660, 661, 651), (651, 661, 662, 652), (652, 662, 663, 653), (653, 663, 664, 654), (654, 664, 665, 655), (655, 665, 666, 656), (657, 667, 668, 658), (658, 668, 669, 659), (659, 669, 670, 660), (660, 670, 671, 661), (661, 671, 672, 662), (662, 672, 673, 663), (663, 673, 674, 664), (664, 674, 675, 665), (665, 675, 676, 666), (667, 677, 678, 668), (668, 678, 679, 669), (669, 679, 680, 670), (670, 680, 681, 671), (671, 681, 682, 672), (672, 682, 683, 673), (673, 683, 684, 674), (674, 684, 685, 675), (675, 685, 686, 676), (677, 687, 688, 678), (678, 688, 689, 679), (679, 689, 690, 680), (680, 690, 691, 681), (681, 691, 692, 682), (682, 692, 693, 683), (683, 693, 694, 684), (684, 694, 695, 685), (685, 695, 696, 686), (687, 697, 698, 688), (688, 698, 699, 689), (689, 699, 700, 690), (690, 700, 701, 691), (691, 701, 702, 692), (692, 702, 703, 693), (693, 703, 704, 694), (694, 704, 705, 695), (695, 705, 706, 696), (697, 707, 708, 698), (698, 708, 709, 699), (699, 709, 710, 700), (700, 710, 711, 701), (701, 711, 712, 702), (702, 712, 713, 703), (703, 713, 714, 704), (704, 714, 715, 705), (705, 715, 716, 706), (707, 717, 718, 708), (708, 718, 719, 709), (709, 719, 720, 710), (710, 720, 721, 711), (711, 721, 722, 712), (712, 722, 723, 713), (713, 723, 724, 714), (714, 724, 725, 715), (715, 725, 726, 716), (327, 328, 329, 330, 331, 332, 333, 334, 335, 336, 817, 807, 797, 787, 777, 767, 757, 747, 737, 727), (617, 736, 746, 756, 766, 776, 786, 796, 806, 816, 826, 626, 625, 624, 623, 622, 621, 620, 619, 618), (517, 626, 826), (617, 726, 736), (296, 636, 646, 656, 666, 676, 686, 696, 706, 716, 726, 617, 607, 597, 587, 577, 567, 557, 547, 537, 527, 307), (317, 316, 536, 546, 556, 566, 576, 586, 596, 606, 616, 626, 517, 507, 497, 487, 477, 467, 457, 447, 437, 427), (346, 356, 366, 376, 386, 396, 406, 416, 426, 306, 326, 436, 446, 456, 466, 476, 486, 496, 506, 516, 526, 336), (727, 737, 738, 728), (728, 738, 739, 729), (729, 739, 740, 730), (730, 740, 741, 731), (731, 741, 742, 732), (732, 742, 743, 733), (733, 743, 744, 734), (734, 744, 745, 735), (735, 745, 746, 736), (737, 747, 748, 738), (738, 748, 749, 739), (739, 749, 750, 740), (740, 750, 751, 741), (741, 751, 752, 742), (742, 752, 753, 743), (743, 753, 754, 744), (744, 754, 755, 745), (745, 755, 756, 746), (747, 757, 758, 748), (748, 758, 759, 749), (749, 759, 760, 750), (750, 760, 761, 751), (751, 761, 762, 752), (752, 762, 763, 753), (753, 763, 764, 754), (754, 764, 765, 755), (755, 765, 766, 756), (757, 767, 768, 758), (758, 768, 769, 759), (759, 769, 770, 760), (760, 770, 771, 761), (761, 771, 772, 762), (762, 772, 773, 763), (763, 773, 774, 764), (764, 774, 775, 765), (765, 775, 776, 766), (767, 777, 778, 768), (768, 778, 779, 769), (769, 779, 780, 770), (770, 780, 781, 771), (771, 781, 782, 772), (772, 782, 783, 773), (773, 783, 784, 774), (774, 784, 785, 775), (775, 785, 786, 776), (777, 787, 788, 778), (778, 788, 789, 779), (779, 789, 790, 780), (780, 790, 791, 781), (781, 791, 792, 782), (782, 792, 793, 783), (783, 793, 794, 784), (784, 794, 795, 785), (785, 795, 796, 786), (787, 797, 798, 788), (788, 798, 799, 789), (789, 799, 800, 790), (790, 800, 801, 791), (791, 801, 802, 792), (792, 802, 803, 793), (793, 803, 804, 794), (794, 804, 805, 795), (795, 805, 806, 796), (797, 807, 808, 798), (798, 808, 809, 799), (799, 809, 810, 800), (800, 810, 811, 801), (801, 811, 812, 802), (802, 812, 813, 803), (803, 813, 814, 804), (804, 814, 815, 805), (805, 815, 816, 806), (807, 817, 818, 808), (808, 818, 819, 809), (809, 819, 820, 810), (810, 820, 821, 811), (811, 821, 822, 812), (812, 822, 823, 813), (813, 823, 824, 814), (814, 824, 825, 815), (815, 825, 826, 816), (836, 846, 325, 326), (846, 856, 324, 325), (856, 866, 323, 324), (866, 876, 322, 323), (876, 886, 321, 322), (886, 896, 320, 321), (896, 906, 319, 320), (906, 916, 318, 319), (916, 926, 317, 318), (297, 827, 828, 298), (298, 828, 829, 299), (299, 829, 830, 300), (300, 830, 831, 301), (301, 831, 832, 302), (302, 832, 833, 303), (303, 833, 834, 304), (304, 834, 835, 305), (305, 835, 836, 306), (287, 288, 837, 827), (827, 837, 838, 828), (828, 838, 839, 829), (829, 839, 840, 830), (830, 840, 841, 831), (831, 841, 842, 832), (832, 842, 843, 833), (833, 843, 844, 834), (834, 844, 845, 835), (835, 845, 846, 836), (288, 289, 847, 837), (837, 847, 848, 838), (838, 848, 849, 839), (839, 849, 850, 840), (840, 850, 851, 841), (841, 851, 852, 842), (842, 852, 853, 843), (843, 853, 854, 844), (844, 854, 855, 845), (845, 855, 856, 846), (289, 290, 857, 847), (847, 857, 858, 848), (848, 858, 859, 849), (849, 859, 860, 850), (850, 860, 861, 851), (851, 861, 862, 852), (852, 862, 863, 853), (853, 863, 864, 854), (854, 864, 865, 855), (855, 865, 866, 856), (290, 291, 867, 857), (857, 867, 868, 858), (858, 868, 869, 859), (859, 869, 870, 860), (860, 870, 871, 861), (861, 871, 872, 862), (862, 872, 873, 863), (863, 873, 874, 864), (864, 874, 875, 865), (865, 875, 876, 866), (291, 292, 877, 867), (867, 877, 878, 868), (868, 878, 879, 869), (869, 879, 880, 870), (870, 880, 881, 871), (871, 881, 882, 872), (872, 882, 883, 873), (873, 883, 884, 874), (874, 884, 885, 875), (875, 885, 886, 876), (292, 293, 887, 877), (877, 887, 888, 878), (878, 888, 889, 879), (879, 889, 890, 880), (880, 890, 891, 881), (881, 891, 892, 882), (882, 892, 893, 883), (883, 893, 894, 884), (884, 894, 895, 885), (885, 895, 896, 886), (293, 294, 897, 887), (887, 897, 898, 888), (888, 898, 899, 889), (889, 899, 900, 890), (890, 900, 901, 891), (891, 901, 902, 892), (892, 902, 903, 893), (893, 903, 904, 894), (894, 904, 905, 895), (895, 905, 906, 896), (294, 295, 907, 897), (897, 907, 908, 898), (898, 908, 909, 899), (899, 909, 910, 900), (900, 910, 911, 901), (901, 911, 912, 902), (902, 912, 913, 903), (903, 913, 914, 904), (904, 914, 915, 905), (905, 915, 916, 906), (295, 296, 917, 907), (907, 917, 918, 908), (908, 918, 919, 909), (909, 919, 920, 910), (910, 920, 921, 911), (911, 921, 922, 912), (912, 922, 923, 913), (913, 923, 924, 914), (914, 924, 925, 915), (915, 925, 926, 916), (917, 307, 308, 918), (918, 308, 309, 919), (919, 309, 310, 920), (920, 310, 311, 921), (921, 311, 312, 922), (922, 312, 313, 923), (923, 313, 314, 924), (924, 314, 315, 925), (925, 315, 316, 926), (297, 417, 407, 397, 387, 377, 367, 357, 347, 337, 327, 717, 707, 697, 687, 677, 667, 657, 647, 637, 627, 287)])
me_circle.materials.append(mat_material)
me_circle.use_remesh_preserve_volume = False
me_circle.use_remesh_preserve_attributes = False
me_circle.use_mirror_vertex_groups = False
me_circle.update()

# ---- curves / text
cu_beziercurve = bpy.data.curves.new('BezierCurve', 'CURVE')
cu_beziercurve.dimensions = '3D'
_sp = cu_beziercurve.splines.new('BEZIER'); _sp.bezier_points.add(1)
_sp.bezier_points.foreach_set('co', [0.05215, 39.89, 3.012e-06, 31.05, 49.89, 3.012e-06])
_sp.bezier_points.foreach_set('handle_left', [-0.4485, 39.39, 3.033e-06, 30.05, 49.89, 3.012e-06])
_sp.bezier_points.foreach_set('handle_right', [10.35, 50.16, 2.573e-06, 32.05, 49.89, 3.012e-06])
for _p, _l, _r in zip(_sp.bezier_points, ['ALIGNED', 'ALIGNED'], ['ALIGNED', 'ALIGNED']): _p.handle_left_type = _l; _p.handle_right_type = _r
_sp.order_u = 0
_sp.order_v = 0
cu_beziercurve.use_path = True
cu_beziercurve.use_path_clamp = True
cu_beziercurve.bevel_resolution = 0
cu_beziercurve.bevel_depth = 0.2
cu_beziercurve.fill_mode = 'FULL'

# ---- objects
ob_beziercurve = bpy.data.objects.new('BezierCurve', cu_beziercurve)
ob_circle = bpy.data.objects.new('Circle', me_circle)
ob_lamp = bpy.data.objects.new('Lamp', light_lamp)
ob_camera = bpy.data.objects.new('Camera', cam_camera)

# ---- transforms, parenting, visibility, modifiers, constraints
ob_beziercurve.location = (0.0, 0.0, 0.0)
ob_beziercurve.rotation_euler = (1.571, -0.0, 0.0)
ob_beziercurve.scale = (0.1, 0.1, 0.1)
ob_beziercurve.lineart.crease_threshold = 0.0
ob_circle.location = (0.0, 0.0, 0.0)
ob_circle.scale = (0.05368, 0.05368, 0.05368)
ob_circle.lineart.crease_threshold = 0.0
ob_lamp.location = (4.076, 1.005, 5.904)
ob_lamp.rotation_euler = (0.6503, 0.05522, 1.866)
ob_lamp.lock_rotations_4d = False
ob_lamp.empty_display_type = 'ARROWS'
ob_lamp.color = (0.0, 0.0, 0.0, 0.0)
ob_lamp.lineart.crease_threshold = 0.0
ob_camera.location = (11.71, -9.515, 8.608)
ob_camera.rotation_euler = (1.205, -0.01066, 0.8549)
ob_camera.scale = (1.0, 1.0, 1.0)
ob_camera.lock_rotations_4d = False
ob_camera.empty_display_type = 'ARROWS'
ob_camera.color = (0.0, 0.0, 0.0, 0.0)
ob_camera.display_type = 'WIRE'
ob_camera.lineart.crease_threshold = 0.0

# ---- collection membership
col_collection_1.objects.link(ob_beziercurve)
col_collection_1.objects.link(ob_circle)
col_collection_1.objects.link(ob_lamp)
col_collection_1.objects.link(ob_camera)

# ---- scene / render settings (as saved in the file)
scene.camera = ob_camera
scene.frame_start = 1; scene.frame_end = 250; scene.frame_set(2)
scene.render.engine = 'BLENDER_EEVEE_NEXT'
scene.render.resolution_percentage = 50
scene.render.dither_intensity = 0.0
scene.cycles.use_denoising = False
scene.cycles.samples = 128
scene.cycles.sampling_pattern = 'TABULATED_SOBOL'
scene.cycles.light_sampling_threshold = 0.0
scene.cycles.use_adaptive_sampling = False
scene.cycles.use_light_tree = False
scene.cycles.blur_glossy = 0.0
scene.cycles.sample_clamp_indirect = 0.0
scene.view_settings.view_transform = 'Standard'
bpy.context.view_layer.update()
